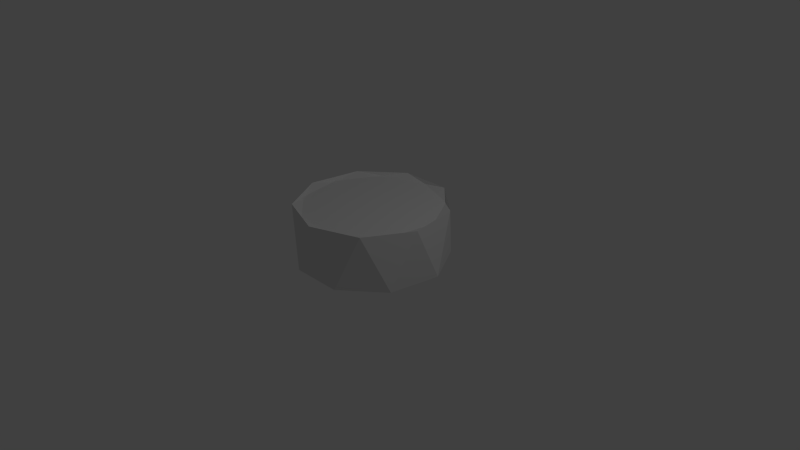 # Source: snare.blend  (saved by Blender 2.75.0; exported with 4.5.12 LTS)
import bpy
from mathutils import Matrix  # noqa: F401  (used for matrix-valued properties, if any)

bpy.ops.wm.read_factory_settings(use_empty=True)
scene = bpy.context.scene
scene.name = 'Scene'

# ---- collections
col_collection_1 = bpy.data.collections.new('Collection 1'); scene.collection.children.link(col_collection_1)

# ---- world
world_world = bpy.data.worlds.new('World'); scene.world = world_world
world_world.color = (0.05088, 0.05088, 0.05088)
world_world.use_sun_shadow = False
world_world.sun_shadow_jitter_overblur = 0.0
world_world.cycles.sampling_method = 'MANUAL'
world_world.cycles.sample_map_resolution = 256

# ---- cameras
cam_camera = bpy.data.cameras.new('Camera')
cam_camera.clip_end = 100.0
cam_camera.lens = 35.0
cam_camera.sensor_width = 32.0
cam_camera.sensor_height = 18.0
cam_camera.ortho_scale = 7.314
cam_camera.dof.focus_distance = 0.0
cam_camera.dof.aperture_fstop = 128.0

# ---- lights
light_lamp = bpy.data.lights.new('Lamp', 'POINT')
light_lamp.transmission_factor = 0.0
light_lamp.cutoff_distance = 30.0
light_lamp.energy = 100.0
light_lamp.shadow_buffer_clip_start = 1.001
light_lamp.shadow_soft_size = 0.1
light_lamp.shadow_maximum_resolution = 0.006
light_lamp.use_absolute_resolution = True
light_lamp.cycles.use_multiple_importance_sampling = False

# ---- meshes
me_circle = bpy.data.meshes.new('Circle')
me_circle.from_pydata([(0.0, 1.0, 0.0), (-0.6428, 0.766, 0.0), (-0.9848, 0.1736, 0.0), (-0.866, -0.5, 0.0), (-0.342, -0.9397, 0.0), (0.342, -0.9397, 0.0), (0.866, -0.5, 0.0), (0.9848, 0.1736, 0.0), (0.6428, 0.766, 0.0), (2.066e-07, -1.0, 0.7469), (0.6428, -0.766, 0.7469), (0.9848, -0.1736, 0.7469), (0.866, 0.5, 0.7469), (0.342, 0.9397, 0.7469), (-0.342, 0.9397, 0.7469), (-0.866, 0.5, 0.7469), (-0.9848, -0.1736, 0.7469), (-0.6428, -0.766, 0.7469), (-2.207e-07, 0.9256, 0.698), (-0.5949, 0.709, 0.698), (-0.9115, 0.1607, 0.698), (-0.8016, -0.4628, 0.698), (-0.3166, -0.8698, 0.698), (0.3166, -0.8698, 0.698), (0.8016, -0.4628, 0.698), (0.9115, 0.1607, 0.698), (0.5949, 0.709, 0.698), (-1.325e-08, -1.325e-08, 0.698)], [], [(7, 11, 6), (8, 12, 7), (15, 14, 1), (14, 13, 0), (13, 12, 8), (1, 14, 0), (11, 10, 6), (0, 13, 8), (12, 11, 7), (6, 10, 5), (10, 9, 5), (17, 4, 9), (3, 4, 17), (17, 16, 3), (3, 16, 2), (16, 15, 2), (2, 15, 1), (5, 9, 4), (26, 25, 12), (14, 18, 13), (15, 19, 14), (12, 25, 11), (13, 26, 12), (19, 18, 14), (20, 15, 16), (18, 26, 13), (19, 15, 20), (25, 24, 11), (11, 24, 10), (24, 23, 10), (10, 23, 9), (23, 22, 9), (9, 22, 17), (22, 21, 17), (17, 21, 16), (21, 20, 16), (20, 27, 19), (26, 18, 27), (23, 24, 27), (21, 27, 20), (24, 25, 27), (22, 27, 21), (18, 19, 27), (25, 26, 27), (22, 23, 27)])
me_circle.use_remesh_preserve_volume = False
me_circle.use_remesh_preserve_attributes = False
me_circle.use_mirror_vertex_groups = False
me_circle.update()

# ---- objects
ob_circle = bpy.data.objects.new('Circle', me_circle)
ob_lamp = bpy.data.objects.new('Lamp', light_lamp)
ob_camera = bpy.data.objects.new('Camera', cam_camera)

# ---- transforms, parenting, visibility, modifiers, constraints
ob_circle.location = (0.0, 0.0, 0.0)
ob_circle.lineart.crease_threshold = 0.0
ob_lamp.location = (4.076, 1.005, 5.904)
ob_lamp.rotation_euler = (0.6503, 0.05522, 1.866)
ob_lamp.lock_rotations_4d = False
ob_lamp.empty_display_type = 'ARROWS'
ob_lamp.color = (0.0, 0.0, 0.0, 0.0)
ob_lamp.lineart.crease_threshold = 0.0
ob_camera.location = (7.481, -6.508, 5.344)
ob_camera.rotation_euler = (1.109, 0.01082, 0.8149)
ob_camera.lock_rotations_4d = False
ob_camera.empty_display_type = 'ARROWS'
ob_camera.color = (0.0, 0.0, 0.0, 0.0)
ob_camera.display_type = 'WIRE'
ob_camera.lineart.crease_threshold = 0.0

# ---- collection membership
col_collection_1.objects.link(ob_circle)
col_collection_1.objects.link(ob_lamp)
col_collection_1.objects.link(ob_camera)

# ---- scene / render settings (as saved in the file)
scene.camera = ob_camera
scene.frame_start = 1; scene.frame_end = 250; scene.frame_set(1)
scene.render.engine = 'BLENDER_EEVEE_NEXT'
scene.render.resolution_percentage = 50
scene.render.dither_intensity = 0.0
scene.cycles.use_denoising = False
scene.cycles.samples = 10
scene.cycles.sampling_pattern = 'TABULATED_SOBOL'
scene.cycles.light_sampling_threshold = 0.0
scene.cycles.use_adaptive_sampling = False
scene.cycles.use_light_tree = False
scene.cycles.blur_glossy = 0.0
scene.cycles.pixel_filter_type = 'GAUSSIAN'
scene.cycles.sample_clamp_indirect = 0.0
scene.view_settings.view_transform = 'Standard'
bpy.context.view_layer.update()
